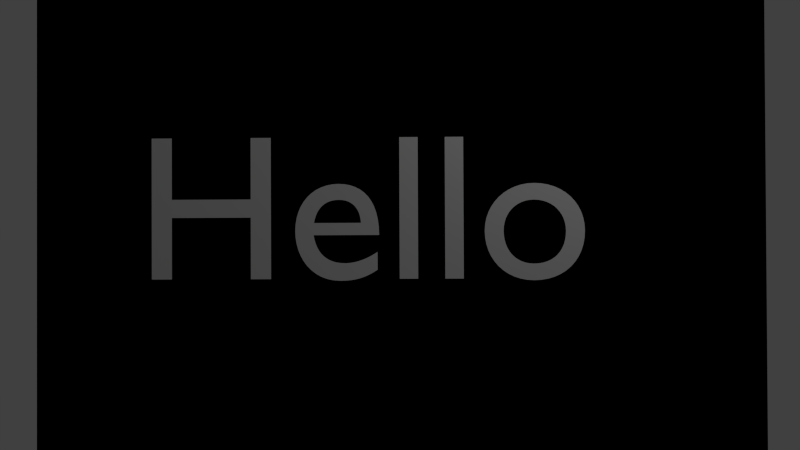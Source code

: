 # Source: previs.blend  (saved by Blender 2.57.0; exported with 4.5.12 LTS)
import bpy
from mathutils import Matrix  # noqa: F401  (used for matrix-valued properties, if any)

bpy.ops.wm.read_factory_settings(use_empty=True)
scene = bpy.context.scene
scene.name = 'Scene01_greeting'

# ---- collections
col_collection_1 = bpy.data.collections.new('Collection 1'); scene.collection.children.link(col_collection_1)

# ---- materials (node trees are filled in below, after node groups)
mat_material = bpy.data.materials.new('Material')
mat_material.alpha_threshold = 0.0
mat_material.use_transparent_shadow = False
mat_material.diffuse_color = (0.0, 0.0, 0.0, 1.0)
mat_material.roughness = 0.5
mat_material.line_color = (0.0, 0.0, 0.0, 1.0)

# ---- material node trees

# ---- world
world_world = bpy.data.worlds.new('World'); scene.world = world_world
world_world.color = (0.05088, 0.05088, 0.05088)
world_world.use_sun_shadow = False
world_world.sun_shadow_jitter_overblur = 0.0
world_world.cycles.sampling_method = 'MANUAL'
world_world.cycles.sample_map_resolution = 256

# ---- cameras
cam_camera = bpy.data.cameras.new('Camera')
cam_camera.clip_end = 100.0
cam_camera.lens = 35.0
cam_camera.ortho_scale = 7.314
cam_camera.dof.focus_distance = 0.0
cam_camera.dof.aperture_fstop = 128.0

# ---- lights
light_lamp = bpy.data.lights.new('Lamp', 'POINT')
light_lamp.transmission_factor = 0.0
light_lamp.cutoff_distance = 30.0
light_lamp.energy = 100.0
light_lamp.shadow_buffer_clip_start = 1.001
light_lamp.shadow_soft_size = 1.0
light_lamp.shadow_maximum_resolution = 0.006
light_lamp.use_absolute_resolution = True
light_lamp.cycles.use_multiple_importance_sampling = False

# ---- meshes
me_plane = bpy.data.meshes.new('Plane')
me_plane.from_pydata([(1.0, 1.0, 0.0), (1.0, -1.0, 0.0), (-1.0, -1.0, 0.0), (-1.0, 1.0, 0.0)], [], [(0, 3, 2, 1)])
me_plane.materials.append(mat_material)
me_plane.use_remesh_preserve_volume = False
me_plane.use_remesh_preserve_attributes = False
me_plane.use_mirror_vertex_groups = False
me_plane.update()
me_cube = bpy.data.meshes.new('Cube')
me_cube.from_pydata([(1.0, 1.0, -1.0), (1.0, -1.0, -1.0), (-1.0, -1.0, -1.0), (-1.0, 1.0, -1.0), (1.0, 1.0, 1.0), (1.0, -1.0, 1.0), (-1.0, -1.0, 1.0), (-1.0, 1.0, 1.0)], [], [(0, 1, 2, 3), (4, 7, 6, 5), (0, 4, 5, 1), (1, 5, 6, 2), (2, 6, 7, 3), (4, 0, 3, 7)])
me_cube.use_remesh_preserve_volume = False
me_cube.use_remesh_preserve_attributes = False
me_cube.use_mirror_vertex_groups = False
me_cube.update()

# ---- curves / text
txt_hello = bpy.data.curves.new('Hello', 'FONT')
txt_hello.dimensions = '2D'
txt_hello.body = 'Hello'
txt_hello.use_path_clamp = True
txt_hello.bevel_resolution = 0

# ---- objects
ob_plane = bpy.data.objects.new('Plane', me_plane)
ob_text_hello = bpy.data.objects.new('Text_hello', txt_hello)
ob_cube = bpy.data.objects.new('Cube', me_cube)
ob_lamp = bpy.data.objects.new('Lamp', light_lamp)
ob_camera = bpy.data.objects.new('Camera', cam_camera)

# ---- transforms, parenting, visibility, modifiers, constraints
ob_plane.location = (1.266, -0.7322, 1.043)
ob_plane.rotation_euler = (1.1, 0.0, 0.8029)
ob_plane.scale = (4.46, 4.46, 4.46)
ob_plane.lineart.crease_threshold = 0.0
ob_text_hello.location = (-0.02972, -3.538, 0.9607)
ob_text_hello.scale = (2.31, 2.31, 2.31)
ob_text_hello.lineart.crease_threshold = 0.0
_c = ob_text_hello.constraints.new('COPY_ROTATION'); _c.name = 'Copy Rotation'
_c.target = ob_plane
ob_cube.location = (0.0, 0.0, 0.0)
ob_cube.lineart.crease_threshold = 0.0
ob_lamp.location = (4.076, 1.005, 5.904)
ob_lamp.rotation_euler = (0.6503, 0.05522, 1.866)
ob_lamp.lock_rotations_4d = False
ob_lamp.empty_display_type = 'ARROWS'
ob_lamp.color = (0.0, 0.0, 0.0, 0.0)
ob_lamp.lineart.crease_threshold = 0.0
ob_camera.location = (7.481, -6.508, 5.344)
ob_camera.rotation_euler = (1.109, 0.01082, 0.8149)
ob_camera.lock_rotations_4d = False
ob_camera.empty_display_type = 'ARROWS'
ob_camera.color = (0.0, 0.0, 0.0, 0.0)
ob_camera.display_type = 'WIRE'
ob_camera.lineart.crease_threshold = 0.0

# ---- collection membership
col_collection_1.objects.link(ob_plane)
col_collection_1.objects.link(ob_text_hello)
col_collection_1.objects.link(ob_cube)
col_collection_1.objects.link(ob_lamp)
col_collection_1.objects.link(ob_camera)

# ---- scene / render settings (as saved in the file)
scene.camera = ob_camera
scene.frame_start = 1; scene.frame_end = 3060; scene.frame_set(16)
scene.render.engine = 'BLENDER_EEVEE_NEXT'
scene.render.image_settings.color_mode = 'RGB'
scene.render.image_settings.compression = 90
scene.render.resolution_percentage = 50
scene.render.dither_intensity = 0.0
scene.render.bake_margin = 2
scene.render.bake_bias = 0.0
scene.cycles.use_denoising = False
scene.cycles.samples = 10
scene.cycles.sampling_pattern = 'TABULATED_SOBOL'
scene.cycles.light_sampling_threshold = 0.0
scene.cycles.use_adaptive_sampling = False
scene.cycles.use_light_tree = False
scene.cycles.blur_glossy = 0.0
scene.cycles.volume_bounces = 1
scene.cycles.pixel_filter_type = 'GAUSSIAN'
scene.cycles.sample_clamp_indirect = 0.0
scene.view_settings.view_transform = 'Standard'
bpy.context.view_layer.update()

